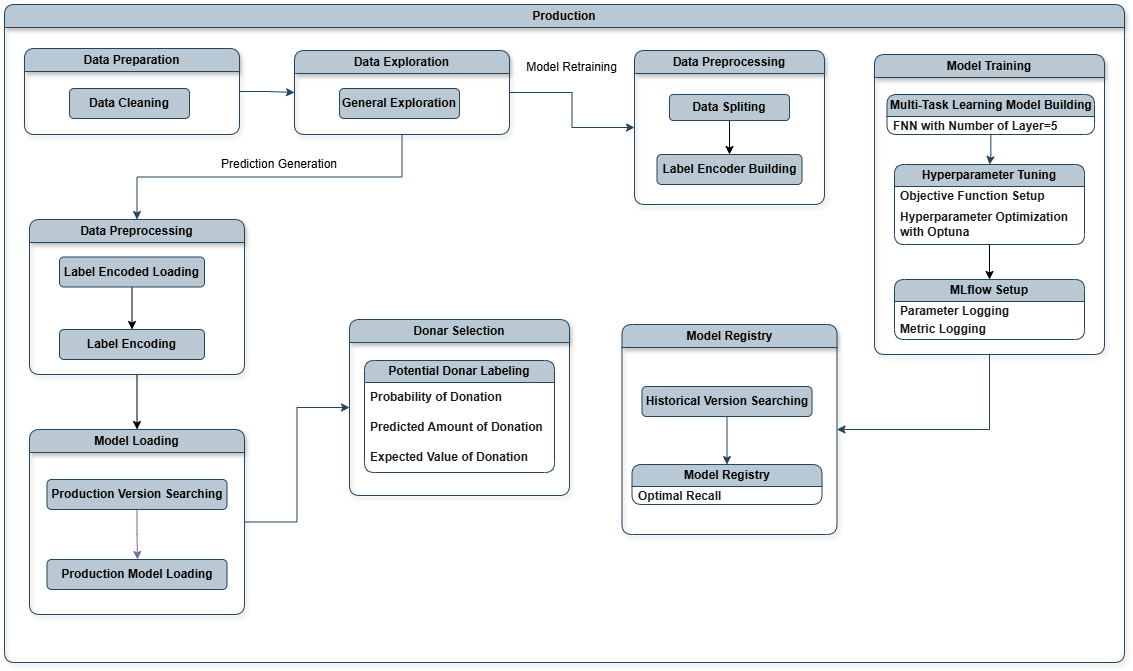

The diagram above was exported from draw.io. Its source (the exported page's mxGraphModel, read from the mxfile embedded in the PNG):
<mxGraphModel dx="1285" dy="815" grid="1" gridSize="10" guides="1" tooltips="1" connect="1" arrows="1" fold="1" page="1" pageScale="1" pageWidth="1169" pageHeight="827" math="0" shadow="0">
  <root>
    <mxCell id="0" />
    <mxCell id="1" parent="0" />
    <mxCell id="QD5sMpi71qE0V3HMZGVC-1" value="Production" style="swimlane;whiteSpace=wrap;html=1;rounded=1;swimlaneLine=1;glass=0;shadow=1;fontStyle=1;fillColor=#bac8d3;strokeColor=#23445d;" parent="1" vertex="1">
      <mxGeometry x="25" y="85" width="1120" height="658" as="geometry" />
    </mxCell>
    <mxCell id="QD5sMpi71qE0V3HMZGVC-2" value="Data Preparation" style="swimlane;whiteSpace=wrap;html=1;swimlaneFillColor=none;rounded=1;shadow=1;fontStyle=1;fillColor=#bac8d3;strokeColor=#23445d;" parent="QD5sMpi71qE0V3HMZGVC-1" vertex="1">
      <mxGeometry x="20" y="44" width="215" height="86" as="geometry" />
    </mxCell>
    <mxCell id="QD5sMpi71qE0V3HMZGVC-4" value="Data Cleaning" style="rounded=1;whiteSpace=wrap;html=1;fontStyle=1;fillColor=#bac8d3;strokeColor=#23445d;" parent="QD5sMpi71qE0V3HMZGVC-2" vertex="1">
      <mxGeometry x="45" y="40" width="120" height="30" as="geometry" />
    </mxCell>
    <mxCell id="QD5sMpi71qE0V3HMZGVC-6" value="Data Preprocessing" style="swimlane;whiteSpace=wrap;html=1;swimlaneFillColor=none;rounded=1;shadow=1;fontStyle=1;fillColor=#bac8d3;strokeColor=#23445d;" parent="QD5sMpi71qE0V3HMZGVC-1" vertex="1">
      <mxGeometry x="630" y="46" width="190" height="154" as="geometry" />
    </mxCell>
    <mxCell id="hW23mcg0hxPifkcjj3gP-11" style="edgeStyle=orthogonalEdgeStyle;rounded=0;orthogonalLoop=1;jettySize=auto;html=1;exitX=0.5;exitY=1;exitDx=0;exitDy=0;entryX=0.5;entryY=0;entryDx=0;entryDy=0;" edge="1" parent="QD5sMpi71qE0V3HMZGVC-6" source="hW23mcg0hxPifkcjj3gP-8" target="hW23mcg0hxPifkcjj3gP-9">
      <mxGeometry relative="1" as="geometry" />
    </mxCell>
    <mxCell id="hW23mcg0hxPifkcjj3gP-8" value="Data Spliting" style="rounded=1;whiteSpace=wrap;html=1;fontStyle=1;fillColor=#bac8d3;strokeColor=#23445d;" vertex="1" parent="QD5sMpi71qE0V3HMZGVC-6">
      <mxGeometry x="35" y="44" width="120" height="26" as="geometry" />
    </mxCell>
    <mxCell id="hW23mcg0hxPifkcjj3gP-9" value="Label Encoder Building" style="rounded=1;whiteSpace=wrap;html=1;fontStyle=1;fillColor=#bac8d3;strokeColor=#23445d;" vertex="1" parent="QD5sMpi71qE0V3HMZGVC-6">
      <mxGeometry x="22.5" y="104" width="145" height="30" as="geometry" />
    </mxCell>
    <mxCell id="QD5sMpi71qE0V3HMZGVC-13" value="" style="edgeStyle=orthogonalEdgeStyle;rounded=0;orthogonalLoop=1;jettySize=auto;html=1;strokeColor=light-dark(#23445d, #8c86b9);fontColor=#1A1A1A;entryX=1;entryY=0.5;entryDx=0;entryDy=0;exitX=0.5;exitY=1;exitDx=0;exitDy=0;fontStyle=1" parent="QD5sMpi71qE0V3HMZGVC-1" source="QD5sMpi71qE0V3HMZGVC-14" target="QfTnhJboEB_SjbvRsn1S-12" edge="1">
      <mxGeometry relative="1" as="geometry">
        <mxPoint x="835" y="470" as="targetPoint" />
      </mxGeometry>
    </mxCell>
    <mxCell id="QD5sMpi71qE0V3HMZGVC-14" value="Model Training" style="swimlane;whiteSpace=wrap;html=1;swimlaneFillColor=none;rounded=1;shadow=1;fontStyle=1;fillColor=#bac8d3;strokeColor=#23445d;startSize=23;" parent="QD5sMpi71qE0V3HMZGVC-1" vertex="1">
      <mxGeometry x="870" y="50" width="230" height="300" as="geometry" />
    </mxCell>
    <mxCell id="QfTnhJboEB_SjbvRsn1S-3" value="" style="edgeStyle=orthogonalEdgeStyle;rounded=0;orthogonalLoop=1;jettySize=auto;html=1;strokeColor=light-dark(#23445d, #8c86b9);fontColor=#1A1A1A;fontStyle=1" parent="QD5sMpi71qE0V3HMZGVC-14" source="QD5sMpi71qE0V3HMZGVC-15" target="QfTnhJboEB_SjbvRsn1S-1" edge="1">
      <mxGeometry relative="1" as="geometry" />
    </mxCell>
    <mxCell id="QD5sMpi71qE0V3HMZGVC-15" value="Multi-Task Learning Model Building" style="swimlane;fontStyle=1;childLayout=stackLayout;horizontal=1;startSize=22;horizontalStack=0;resizeParent=1;resizeParentMax=0;resizeLast=0;collapsible=1;marginBottom=0;whiteSpace=wrap;html=1;strokeColor=#23445d;fillColor=#bac8d3;rounded=1;" parent="QD5sMpi71qE0V3HMZGVC-14" vertex="1">
      <mxGeometry x="12.5" y="40" width="207.5" height="40" as="geometry" />
    </mxCell>
    <mxCell id="QD5sMpi71qE0V3HMZGVC-19" value="FNN with Number of Layer=5" style="text;strokeColor=none;fillColor=none;align=left;verticalAlign=middle;spacingLeft=4;spacingRight=4;overflow=hidden;points=[[0,0.5],[1,0.5]];portConstraint=eastwest;rotatable=0;whiteSpace=wrap;html=1;fontColor=#1A1A1A;fontStyle=1" parent="QD5sMpi71qE0V3HMZGVC-15" vertex="1">
      <mxGeometry y="22" width="207.5" height="18" as="geometry" />
    </mxCell>
    <mxCell id="QfTnhJboEB_SjbvRsn1S-1" value="Hyperparameter Tuning" style="swimlane;fontStyle=1;childLayout=stackLayout;horizontal=1;startSize=22;horizontalStack=0;resizeParent=1;resizeParentMax=0;resizeLast=0;collapsible=1;marginBottom=0;whiteSpace=wrap;html=1;strokeColor=#23445d;fillColor=#bac8d3;rounded=1;" parent="QD5sMpi71qE0V3HMZGVC-14" vertex="1">
      <mxGeometry x="20" y="110" width="190" height="80" as="geometry">
        <mxRectangle x="20" y="110" width="170" height="30" as="alternateBounds" />
      </mxGeometry>
    </mxCell>
    <mxCell id="QfTnhJboEB_SjbvRsn1S-2" value="Objective Function Setup" style="text;strokeColor=none;fillColor=none;align=left;verticalAlign=middle;spacingLeft=4;spacingRight=4;overflow=hidden;points=[[0,0.5],[1,0.5]];portConstraint=eastwest;rotatable=0;whiteSpace=wrap;html=1;fontColor=#1A1A1A;fontStyle=1" parent="QfTnhJboEB_SjbvRsn1S-1" vertex="1">
      <mxGeometry y="22" width="190" height="18" as="geometry" />
    </mxCell>
    <mxCell id="QfTnhJboEB_SjbvRsn1S-6" value="Hyperparameter Optimization with Optuna" style="text;strokeColor=none;fillColor=none;align=left;verticalAlign=middle;spacingLeft=4;spacingRight=4;overflow=hidden;points=[[0,0.5],[1,0.5]];portConstraint=eastwest;rotatable=0;whiteSpace=wrap;html=1;fontColor=#1A1A1A;fontStyle=1" parent="QfTnhJboEB_SjbvRsn1S-1" vertex="1">
      <mxGeometry y="40" width="190" height="40" as="geometry" />
    </mxCell>
    <mxCell id="hW23mcg0hxPifkcjj3gP-16" value="MLflow Setup" style="swimlane;fontStyle=1;childLayout=stackLayout;horizontal=1;startSize=22;horizontalStack=0;resizeParent=1;resizeParentMax=0;resizeLast=0;collapsible=1;marginBottom=0;whiteSpace=wrap;html=1;strokeColor=#23445d;fillColor=#bac8d3;rounded=1;" vertex="1" parent="QD5sMpi71qE0V3HMZGVC-14">
      <mxGeometry x="20" y="225" width="190" height="60" as="geometry">
        <mxRectangle x="20" y="110" width="170" height="30" as="alternateBounds" />
      </mxGeometry>
    </mxCell>
    <mxCell id="hW23mcg0hxPifkcjj3gP-17" value="Parameter Logging" style="text;strokeColor=none;fillColor=none;align=left;verticalAlign=middle;spacingLeft=4;spacingRight=4;overflow=hidden;points=[[0,0.5],[1,0.5]];portConstraint=eastwest;rotatable=0;whiteSpace=wrap;html=1;fontColor=#1A1A1A;fontStyle=1" vertex="1" parent="hW23mcg0hxPifkcjj3gP-16">
      <mxGeometry y="22" width="190" height="18" as="geometry" />
    </mxCell>
    <mxCell id="hW23mcg0hxPifkcjj3gP-18" value="Metric Logging" style="text;strokeColor=none;fillColor=none;align=left;verticalAlign=middle;spacingLeft=4;spacingRight=4;overflow=hidden;points=[[0,0.5],[1,0.5]];portConstraint=eastwest;rotatable=0;whiteSpace=wrap;html=1;fontColor=#1A1A1A;fontStyle=1" vertex="1" parent="hW23mcg0hxPifkcjj3gP-16">
      <mxGeometry y="40" width="190" height="20" as="geometry" />
    </mxCell>
    <mxCell id="hW23mcg0hxPifkcjj3gP-32" style="edgeStyle=orthogonalEdgeStyle;rounded=0;orthogonalLoop=1;jettySize=auto;html=1;exitX=0.5;exitY=1;exitDx=0;exitDy=0;entryX=0.5;entryY=0;entryDx=0;entryDy=0;" edge="1" parent="QD5sMpi71qE0V3HMZGVC-14" source="QfTnhJboEB_SjbvRsn1S-1" target="hW23mcg0hxPifkcjj3gP-16">
      <mxGeometry relative="1" as="geometry" />
    </mxCell>
    <mxCell id="QD5sMpi71qE0V3HMZGVC-22" value="" style="edgeStyle=orthogonalEdgeStyle;rounded=0;orthogonalLoop=1;jettySize=auto;html=1;strokeColor=light-dark(#23445d, #8c86b9);fontColor=#1A1A1A;exitX=1;exitY=0.5;exitDx=0;exitDy=0;fontStyle=1" parent="QD5sMpi71qE0V3HMZGVC-1" source="hW23mcg0hxPifkcjj3gP-24" target="QD5sMpi71qE0V3HMZGVC-38" edge="1">
      <mxGeometry relative="1" as="geometry">
        <mxPoint x="715" y="470" as="sourcePoint" />
      </mxGeometry>
    </mxCell>
    <mxCell id="QD5sMpi71qE0V3HMZGVC-38" value="Donar Selection" style="swimlane;whiteSpace=wrap;html=1;swimlaneFillColor=none;rounded=1;shadow=1;fontStyle=1;fillColor=#bac8d3;strokeColor=#23445d;" parent="QD5sMpi71qE0V3HMZGVC-1" vertex="1">
      <mxGeometry x="345" y="315" width="220" height="176" as="geometry" />
    </mxCell>
    <mxCell id="QD5sMpi71qE0V3HMZGVC-39" value="Potential Donar Labeling" style="swimlane;fontStyle=1;childLayout=stackLayout;horizontal=1;startSize=22;horizontalStack=0;resizeParent=1;resizeParentMax=0;resizeLast=0;collapsible=1;marginBottom=0;whiteSpace=wrap;html=1;strokeColor=#23445d;fillColor=#bac8d3;rounded=1;" parent="QD5sMpi71qE0V3HMZGVC-38" vertex="1">
      <mxGeometry x="15" y="41" width="190" height="112" as="geometry">
        <mxRectangle x="150" y="40" width="110" height="30" as="alternateBounds" />
      </mxGeometry>
    </mxCell>
    <mxCell id="QD5sMpi71qE0V3HMZGVC-40" value="Probability of Donation" style="text;strokeColor=none;fillColor=none;align=left;verticalAlign=middle;spacingLeft=4;spacingRight=4;overflow=hidden;points=[[0,0.5],[1,0.5]];portConstraint=eastwest;rotatable=0;whiteSpace=wrap;html=1;fontColor=#1A1A1A;fontStyle=1" parent="QD5sMpi71qE0V3HMZGVC-39" vertex="1">
      <mxGeometry y="22" width="190" height="30" as="geometry" />
    </mxCell>
    <mxCell id="QD5sMpi71qE0V3HMZGVC-41" value="Predicted Amount of Donation" style="text;strokeColor=none;fillColor=none;align=left;verticalAlign=middle;spacingLeft=4;spacingRight=4;overflow=hidden;points=[[0,0.5],[1,0.5]];portConstraint=eastwest;rotatable=0;whiteSpace=wrap;html=1;fontColor=#1A1A1A;fontStyle=1" parent="QD5sMpi71qE0V3HMZGVC-39" vertex="1">
      <mxGeometry y="52" width="190" height="30" as="geometry" />
    </mxCell>
    <mxCell id="QD5sMpi71qE0V3HMZGVC-42" value="Expected Value of Donation" style="text;strokeColor=none;fillColor=none;align=left;verticalAlign=middle;spacingLeft=4;spacingRight=4;overflow=hidden;points=[[0,0.5],[1,0.5]];portConstraint=eastwest;rotatable=0;whiteSpace=wrap;html=1;fontColor=#1A1A1A;fontStyle=1" parent="QD5sMpi71qE0V3HMZGVC-39" vertex="1">
      <mxGeometry y="82" width="190" height="30" as="geometry" />
    </mxCell>
    <mxCell id="QD5sMpi71qE0V3HMZGVC-49" style="edgeStyle=orthogonalEdgeStyle;rounded=0;orthogonalLoop=1;jettySize=auto;html=1;exitX=1;exitY=0.5;exitDx=0;exitDy=0;strokeColor=light-dark(#23445d, #8c86b9);fontColor=#1A1A1A;fontStyle=1;entryX=0;entryY=0.5;entryDx=0;entryDy=0;" parent="QD5sMpi71qE0V3HMZGVC-1" source="QD5sMpi71qE0V3HMZGVC-50" edge="1" target="QD5sMpi71qE0V3HMZGVC-6">
      <mxGeometry relative="1" as="geometry">
        <mxPoint x="640" y="88" as="targetPoint" />
      </mxGeometry>
    </mxCell>
    <mxCell id="hW23mcg0hxPifkcjj3gP-5" value="&lt;div&gt;&lt;br&gt;&lt;/div&gt;" style="edgeLabel;html=1;align=center;verticalAlign=middle;resizable=0;points=[];" vertex="1" connectable="0" parent="QD5sMpi71qE0V3HMZGVC-49">
      <mxGeometry x="-0.0809" y="6" relative="1" as="geometry">
        <mxPoint x="1" as="offset" />
      </mxGeometry>
    </mxCell>
    <mxCell id="QD5sMpi71qE0V3HMZGVC-50" value="Data Exploration" style="swimlane;whiteSpace=wrap;html=1;swimlaneFillColor=none;rounded=1;shadow=1;fontStyle=1;fillColor=#bac8d3;strokeColor=#23445d;" parent="QD5sMpi71qE0V3HMZGVC-1" vertex="1">
      <mxGeometry x="290" y="46" width="215" height="84" as="geometry" />
    </mxCell>
    <mxCell id="QD5sMpi71qE0V3HMZGVC-52" value="General Exploration" style="rounded=1;whiteSpace=wrap;html=1;fontStyle=1;fillColor=#bac8d3;strokeColor=#23445d;" parent="QD5sMpi71qE0V3HMZGVC-50" vertex="1">
      <mxGeometry x="45" y="38" width="120" height="30" as="geometry" />
    </mxCell>
    <mxCell id="QD5sMpi71qE0V3HMZGVC-54" value="" style="edgeStyle=orthogonalEdgeStyle;rounded=0;orthogonalLoop=1;jettySize=auto;html=1;strokeColor=#23445d;fontColor=#1A1A1A;fillColor=#bac8d3;fontStyle=1" parent="QD5sMpi71qE0V3HMZGVC-1" source="QD5sMpi71qE0V3HMZGVC-2" target="QD5sMpi71qE0V3HMZGVC-50" edge="1">
      <mxGeometry relative="1" as="geometry" />
    </mxCell>
    <mxCell id="QfTnhJboEB_SjbvRsn1S-12" value="Model Registry" style="swimlane;whiteSpace=wrap;html=1;swimlaneFillColor=none;rounded=1;shadow=1;fontStyle=1;fillColor=#bac8d3;strokeColor=#23445d;" parent="QD5sMpi71qE0V3HMZGVC-1" vertex="1">
      <mxGeometry x="617.5" y="320" width="215" height="210" as="geometry" />
    </mxCell>
    <mxCell id="QfTnhJboEB_SjbvRsn1S-13" value="" style="edgeStyle=orthogonalEdgeStyle;rounded=0;orthogonalLoop=1;jettySize=auto;html=1;strokeColor=light-dark(#23445d, #8c86b9);fontColor=#1A1A1A;exitX=0.5;exitY=1;exitDx=0;exitDy=0;fontStyle=1" parent="QfTnhJboEB_SjbvRsn1S-12" source="QfTnhJboEB_SjbvRsn1S-19" target="QfTnhJboEB_SjbvRsn1S-16" edge="1">
      <mxGeometry relative="1" as="geometry">
        <mxPoint x="107.5714285714289" y="100" as="sourcePoint" />
      </mxGeometry>
    </mxCell>
    <mxCell id="QfTnhJboEB_SjbvRsn1S-16" value="Model Registry" style="swimlane;fontStyle=1;childLayout=stackLayout;horizontal=1;startSize=22;horizontalStack=0;resizeParent=1;resizeParentMax=0;resizeLast=0;collapsible=1;marginBottom=0;whiteSpace=wrap;html=1;strokeColor=#23445d;fillColor=#bac8d3;rounded=1;" parent="QfTnhJboEB_SjbvRsn1S-12" vertex="1">
      <mxGeometry x="10" y="140" width="190" height="40" as="geometry" />
    </mxCell>
    <mxCell id="QfTnhJboEB_SjbvRsn1S-17" value="Optimal Recall" style="text;strokeColor=none;fillColor=none;align=left;verticalAlign=middle;spacingLeft=4;spacingRight=4;overflow=hidden;points=[[0,0.5],[1,0.5]];portConstraint=eastwest;rotatable=0;whiteSpace=wrap;html=1;fontColor=#1A1A1A;fontStyle=1" parent="QfTnhJboEB_SjbvRsn1S-16" vertex="1">
      <mxGeometry y="22" width="190" height="18" as="geometry" />
    </mxCell>
    <mxCell id="QfTnhJboEB_SjbvRsn1S-19" value="Historical Version Searching" style="rounded=1;whiteSpace=wrap;html=1;fontStyle=1;fillColor=#bac8d3;strokeColor=#23445d;" parent="QfTnhJboEB_SjbvRsn1S-12" vertex="1">
      <mxGeometry x="20" y="62" width="170" height="30" as="geometry" />
    </mxCell>
    <mxCell id="hW23mcg0hxPifkcjj3gP-31" style="edgeStyle=orthogonalEdgeStyle;rounded=0;orthogonalLoop=1;jettySize=auto;html=1;exitX=0.5;exitY=1;exitDx=0;exitDy=0;entryX=0.5;entryY=0;entryDx=0;entryDy=0;" edge="1" parent="QD5sMpi71qE0V3HMZGVC-1" source="hW23mcg0hxPifkcjj3gP-1" target="hW23mcg0hxPifkcjj3gP-24">
      <mxGeometry relative="1" as="geometry" />
    </mxCell>
    <mxCell id="hW23mcg0hxPifkcjj3gP-1" value="Data Preprocessing" style="swimlane;whiteSpace=wrap;html=1;swimlaneFillColor=none;rounded=1;shadow=1;fontStyle=1;fillColor=#bac8d3;strokeColor=#23445d;" vertex="1" parent="QD5sMpi71qE0V3HMZGVC-1">
      <mxGeometry x="25" y="215" width="215" height="155" as="geometry" />
    </mxCell>
    <mxCell id="hW23mcg0hxPifkcjj3gP-23" style="edgeStyle=orthogonalEdgeStyle;rounded=0;orthogonalLoop=1;jettySize=auto;html=1;exitX=0.5;exitY=1;exitDx=0;exitDy=0;entryX=0.5;entryY=0;entryDx=0;entryDy=0;" edge="1" parent="hW23mcg0hxPifkcjj3gP-1" source="hW23mcg0hxPifkcjj3gP-20" target="hW23mcg0hxPifkcjj3gP-21">
      <mxGeometry relative="1" as="geometry" />
    </mxCell>
    <mxCell id="hW23mcg0hxPifkcjj3gP-20" value="Label Encoded Loading" style="rounded=1;whiteSpace=wrap;html=1;fontStyle=1;fillColor=#bac8d3;strokeColor=#23445d;" vertex="1" parent="hW23mcg0hxPifkcjj3gP-1">
      <mxGeometry x="30" y="37.5" width="145" height="30" as="geometry" />
    </mxCell>
    <mxCell id="hW23mcg0hxPifkcjj3gP-21" value="Label Encoding" style="rounded=1;whiteSpace=wrap;html=1;fontStyle=1;fillColor=#bac8d3;strokeColor=#23445d;" vertex="1" parent="hW23mcg0hxPifkcjj3gP-1">
      <mxGeometry x="30" y="110" width="145" height="30" as="geometry" />
    </mxCell>
    <mxCell id="hW23mcg0hxPifkcjj3gP-2" style="edgeStyle=orthogonalEdgeStyle;rounded=0;orthogonalLoop=1;jettySize=auto;html=1;exitX=0.5;exitY=1;exitDx=0;exitDy=0;strokeColor=light-dark(#23445d, #8c86b9);fontColor=#1A1A1A;fontStyle=1;entryX=0.5;entryY=0;entryDx=0;entryDy=0;" edge="1" parent="QD5sMpi71qE0V3HMZGVC-1" source="QD5sMpi71qE0V3HMZGVC-50" target="hW23mcg0hxPifkcjj3gP-1">
      <mxGeometry relative="1" as="geometry">
        <mxPoint x="470" y="230" as="targetPoint" />
        <mxPoint x="390" y="156" as="sourcePoint" />
      </mxGeometry>
    </mxCell>
    <mxCell id="hW23mcg0hxPifkcjj3gP-7" value="Model Retraining" style="text;html=1;align=center;verticalAlign=middle;whiteSpace=wrap;rounded=0;" vertex="1" parent="QD5sMpi71qE0V3HMZGVC-1">
      <mxGeometry x="515" y="48" width="105" height="30" as="geometry" />
    </mxCell>
    <mxCell id="hW23mcg0hxPifkcjj3gP-19" value="Prediction Generation" style="text;html=1;align=center;verticalAlign=middle;whiteSpace=wrap;rounded=0;" vertex="1" parent="QD5sMpi71qE0V3HMZGVC-1">
      <mxGeometry x="205" y="145" width="140" height="30" as="geometry" />
    </mxCell>
    <mxCell id="hW23mcg0hxPifkcjj3gP-24" value="Model Loading" style="swimlane;whiteSpace=wrap;html=1;swimlaneFillColor=none;rounded=1;shadow=1;fontStyle=1;fillColor=#bac8d3;strokeColor=#23445d;" vertex="1" parent="QD5sMpi71qE0V3HMZGVC-1">
      <mxGeometry x="25" y="425" width="215" height="185" as="geometry" />
    </mxCell>
    <mxCell id="hW23mcg0hxPifkcjj3gP-25" value="" style="edgeStyle=orthogonalEdgeStyle;rounded=0;orthogonalLoop=1;jettySize=auto;html=1;strokeColor=#736CA8;fontColor=#1A1A1A;exitX=0.5;exitY=1;exitDx=0;exitDy=0;fontStyle=1" edge="1" parent="hW23mcg0hxPifkcjj3gP-24" source="hW23mcg0hxPifkcjj3gP-28">
      <mxGeometry relative="1" as="geometry">
        <mxPoint x="107.5714285714289" y="100" as="sourcePoint" />
        <mxPoint x="108" y="130" as="targetPoint" />
      </mxGeometry>
    </mxCell>
    <mxCell id="hW23mcg0hxPifkcjj3gP-28" value="Production Version Searching" style="rounded=1;whiteSpace=wrap;html=1;fontStyle=1;fillColor=#bac8d3;strokeColor=#23445d;" vertex="1" parent="hW23mcg0hxPifkcjj3gP-24">
      <mxGeometry x="17.5" y="50" width="180" height="30" as="geometry" />
    </mxCell>
    <mxCell id="hW23mcg0hxPifkcjj3gP-30" value="Production Model Loading" style="rounded=1;whiteSpace=wrap;html=1;fontStyle=1;fillColor=#bac8d3;strokeColor=#23445d;" vertex="1" parent="hW23mcg0hxPifkcjj3gP-24">
      <mxGeometry x="17.5" y="130" width="180" height="30" as="geometry" />
    </mxCell>
  </root>
</mxGraphModel>